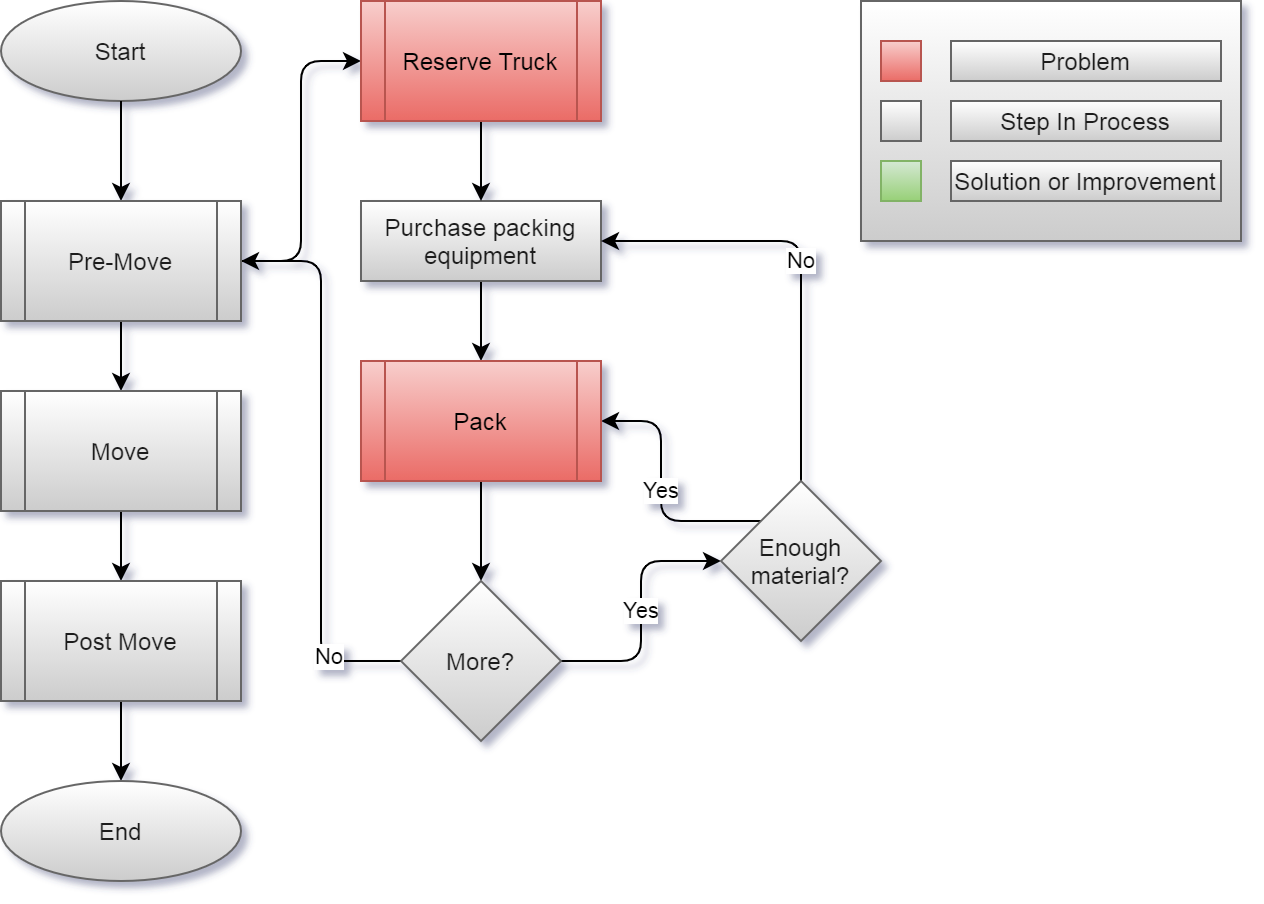

The diagram above was exported from draw.io. Its source (the exported page's mxGraphModel, read from the mxfile embedded in the PNG):
<mxGraphModel dx="1422" dy="846" grid="1" gridSize="10" guides="1" tooltips="1" connect="1" arrows="1" fold="1" page="1" pageScale="1" pageWidth="850" pageHeight="1100" math="0" shadow="0">
  <root>
    <mxCell id="VOyi4eSPJhqy1Ba3iAlA-0" />
    <mxCell id="VOyi4eSPJhqy1Ba3iAlA-1" parent="VOyi4eSPJhqy1Ba3iAlA-0" />
    <mxCell id="FVb2MInVUWblncjjupIr-2" style="edgeStyle=orthogonalEdgeStyle;orthogonalLoop=1;jettySize=auto;html=1;entryX=0.5;entryY=0;entryDx=0;entryDy=0;" parent="VOyi4eSPJhqy1Ba3iAlA-1" source="FVb2MInVUWblncjjupIr-3" target="h83wjQG8SRNKwDdhPuxF-0" edge="1">
      <mxGeometry relative="1" as="geometry">
        <mxPoint x="280" y="300" as="targetPoint" />
      </mxGeometry>
    </mxCell>
    <mxCell id="FVb2MInVUWblncjjupIr-3" value="Purchase packing equipment" style="whiteSpace=wrap;html=1;fontSize=12;strokeColor=#666666;fillColor=#FFFFFF;gradientColor=#CCCCCC;fontColor=#1A1A1A;" parent="VOyi4eSPJhqy1Ba3iAlA-1" vertex="1">
      <mxGeometry x="220" y="210" width="120" height="40" as="geometry" />
    </mxCell>
    <mxCell id="FVb2MInVUWblncjjupIr-4" value="" style="edgeStyle=orthogonalEdgeStyle;orthogonalLoop=1;jettySize=auto;html=1;exitX=0.5;exitY=1;exitDx=0;exitDy=0;exitPerimeter=0;" parent="VOyi4eSPJhqy1Ba3iAlA-1" source="h83wjQG8SRNKwDdhPuxF-0" target="FVb2MInVUWblncjjupIr-9" edge="1">
      <mxGeometry relative="1" as="geometry">
        <mxPoint x="280" y="340" as="sourcePoint" />
      </mxGeometry>
    </mxCell>
    <mxCell id="FVb2MInVUWblncjjupIr-6" value="Yes" style="edgeStyle=orthogonalEdgeStyle;orthogonalLoop=1;jettySize=auto;html=1;" parent="VOyi4eSPJhqy1Ba3iAlA-1" source="FVb2MInVUWblncjjupIr-9" target="FVb2MInVUWblncjjupIr-12" edge="1">
      <mxGeometry relative="1" as="geometry" />
    </mxCell>
    <mxCell id="FVb2MInVUWblncjjupIr-7" style="edgeStyle=orthogonalEdgeStyle;orthogonalLoop=1;jettySize=auto;html=1;entryX=1;entryY=0.5;entryDx=0;entryDy=0;" parent="VOyi4eSPJhqy1Ba3iAlA-1" source="FVb2MInVUWblncjjupIr-9" target="FVb2MInVUWblncjjupIr-24" edge="1">
      <mxGeometry relative="1" as="geometry" />
    </mxCell>
    <mxCell id="FVb2MInVUWblncjjupIr-8" value="No" style="edgeLabel;html=1;align=center;verticalAlign=middle;resizable=0;points=[];" parent="FVb2MInVUWblncjjupIr-7" vertex="1" connectable="0">
      <mxGeometry x="-0.7357" y="-3" relative="1" as="geometry">
        <mxPoint as="offset" />
      </mxGeometry>
    </mxCell>
    <mxCell id="FVb2MInVUWblncjjupIr-9" value="More?" style="rhombus;whiteSpace=wrap;html=1;fontColor=#1A1A1A;strokeColor=#666666;fillColor=#FFFFFF;gradientColor=#CCCCCC;" parent="VOyi4eSPJhqy1Ba3iAlA-1" vertex="1">
      <mxGeometry x="240" y="400" width="80" height="80" as="geometry" />
    </mxCell>
    <mxCell id="FVb2MInVUWblncjjupIr-10" value="No" style="edgeStyle=orthogonalEdgeStyle;orthogonalLoop=1;jettySize=auto;html=1;entryX=1;entryY=0.5;entryDx=0;entryDy=0;exitX=0.5;exitY=0;exitDx=0;exitDy=0;" parent="VOyi4eSPJhqy1Ba3iAlA-1" source="FVb2MInVUWblncjjupIr-12" target="FVb2MInVUWblncjjupIr-3" edge="1">
      <mxGeometry relative="1" as="geometry" />
    </mxCell>
    <mxCell id="FVb2MInVUWblncjjupIr-11" value="Yes" style="edgeStyle=orthogonalEdgeStyle;orthogonalLoop=1;jettySize=auto;html=1;entryX=1;entryY=0.5;entryDx=0;entryDy=0;exitX=0;exitY=0;exitDx=0;exitDy=0;" parent="VOyi4eSPJhqy1Ba3iAlA-1" source="FVb2MInVUWblncjjupIr-12" target="h83wjQG8SRNKwDdhPuxF-0" edge="1">
      <mxGeometry relative="1" as="geometry">
        <mxPoint x="340" y="320" as="targetPoint" />
      </mxGeometry>
    </mxCell>
    <mxCell id="FVb2MInVUWblncjjupIr-12" value="Enough material?" style="rhombus;whiteSpace=wrap;html=1;strokeColor=#666666;fillColor=#FFFFFF;gradientColor=#CCCCCC;fontColor=#1A1A1A;" parent="VOyi4eSPJhqy1Ba3iAlA-1" vertex="1">
      <mxGeometry x="400" y="350" width="80" height="80" as="geometry" />
    </mxCell>
    <mxCell id="FVb2MInVUWblncjjupIr-19" value="Start" style="ellipse;whiteSpace=wrap;html=1;fontColor=#1A1A1A;strokeColor=#666666;fillColor=#FFFFFF;gradientColor=#CCCCCC;" parent="VOyi4eSPJhqy1Ba3iAlA-1" vertex="1">
      <mxGeometry x="40" y="110" width="120" height="50" as="geometry" />
    </mxCell>
    <mxCell id="FVb2MInVUWblncjjupIr-20" style="edgeStyle=orthogonalEdgeStyle;orthogonalLoop=1;jettySize=auto;html=1;exitX=0.5;exitY=1;exitDx=0;exitDy=0;" parent="VOyi4eSPJhqy1Ba3iAlA-1" source="FVb2MInVUWblncjjupIr-19" target="FVb2MInVUWblncjjupIr-24" edge="1">
      <mxGeometry relative="1" as="geometry">
        <mxPoint x="100" y="170" as="sourcePoint" />
      </mxGeometry>
    </mxCell>
    <mxCell id="FVb2MInVUWblncjjupIr-22" style="edgeStyle=orthogonalEdgeStyle;orthogonalLoop=1;jettySize=auto;html=1;" parent="VOyi4eSPJhqy1Ba3iAlA-1" source="FVb2MInVUWblncjjupIr-24" target="FVb2MInVUWblncjjupIr-26" edge="1">
      <mxGeometry relative="1" as="geometry" />
    </mxCell>
    <mxCell id="FVb2MInVUWblncjjupIr-23" style="edgeStyle=orthogonalEdgeStyle;orthogonalLoop=1;jettySize=auto;html=1;entryX=0;entryY=0.5;entryDx=0;entryDy=0;" parent="VOyi4eSPJhqy1Ba3iAlA-1" source="FVb2MInVUWblncjjupIr-24" target="EgDQx3jbGXvPpWjE-NIF-0" edge="1">
      <mxGeometry relative="1" as="geometry" />
    </mxCell>
    <mxCell id="FVb2MInVUWblncjjupIr-24" value="Pre-Move" style="shape=process;whiteSpace=wrap;html=1;backgroundOutline=1;fontColor=#1A1A1A;strokeColor=#666666;fillColor=#FFFFFF;gradientColor=#CCCCCC;" parent="VOyi4eSPJhqy1Ba3iAlA-1" vertex="1">
      <mxGeometry x="40" y="210" width="120" height="60" as="geometry" />
    </mxCell>
    <mxCell id="FVb2MInVUWblncjjupIr-25" style="edgeStyle=orthogonalEdgeStyle;orthogonalLoop=1;jettySize=auto;html=1;" parent="VOyi4eSPJhqy1Ba3iAlA-1" source="FVb2MInVUWblncjjupIr-26" target="FVb2MInVUWblncjjupIr-28" edge="1">
      <mxGeometry relative="1" as="geometry" />
    </mxCell>
    <mxCell id="FVb2MInVUWblncjjupIr-26" value="Move" style="shape=process;whiteSpace=wrap;html=1;backgroundOutline=1;fontColor=#1A1A1A;strokeColor=#666666;fillColor=#FFFFFF;gradientColor=#CCCCCC;" parent="VOyi4eSPJhqy1Ba3iAlA-1" vertex="1">
      <mxGeometry x="40" y="305" width="120" height="60" as="geometry" />
    </mxCell>
    <mxCell id="FVb2MInVUWblncjjupIr-27" style="edgeStyle=orthogonalEdgeStyle;orthogonalLoop=1;jettySize=auto;html=1;" parent="VOyi4eSPJhqy1Ba3iAlA-1" source="FVb2MInVUWblncjjupIr-28" target="FVb2MInVUWblncjjupIr-29" edge="1">
      <mxGeometry relative="1" as="geometry" />
    </mxCell>
    <mxCell id="FVb2MInVUWblncjjupIr-28" value="Post Move" style="shape=process;whiteSpace=wrap;html=1;backgroundOutline=1;fontColor=#1A1A1A;strokeColor=#666666;fillColor=#FFFFFF;gradientColor=#CCCCCC;" parent="VOyi4eSPJhqy1Ba3iAlA-1" vertex="1">
      <mxGeometry x="40" y="400" width="120" height="60" as="geometry" />
    </mxCell>
    <mxCell id="FVb2MInVUWblncjjupIr-29" value="End" style="ellipse;whiteSpace=wrap;html=1;fontColor=#1A1A1A;strokeColor=#666666;fillColor=#FFFFFF;gradientColor=#CCCCCC;" parent="VOyi4eSPJhqy1Ba3iAlA-1" vertex="1">
      <mxGeometry x="40" y="500" width="120" height="50" as="geometry" />
    </mxCell>
    <mxCell id="_GVyhaTIY6fOgEVAyReF-0" value="" style="group" parent="VOyi4eSPJhqy1Ba3iAlA-1" vertex="1" connectable="0">
      <mxGeometry x="470" y="110" width="190" height="120" as="geometry" />
    </mxCell>
    <mxCell id="yZLInBObx2b45_M1gJus-1" value="" style="verticalLabelPosition=bottom;verticalAlign=top;html=1;shape=mxgraph.basic.rect;fillColor2=none;strokeWidth=1;size=20;indent=5;fillColor=#FFFFFF;gradientColor=#CCCCCC;strokeColor=#666666;fontColor=#1A1A1A;" parent="_GVyhaTIY6fOgEVAyReF-0" vertex="1">
      <mxGeometry width="190" height="120" as="geometry" />
    </mxCell>
    <mxCell id="yZLInBObx2b45_M1gJus-2" value="" style="verticalLabelPosition=bottom;verticalAlign=top;html=1;shape=mxgraph.basic.rect;fillColor2=none;strokeWidth=1;size=20;indent=5;fillColor=#f8cecc;gradientColor=#ea6b66;strokeColor=#b85450;" parent="_GVyhaTIY6fOgEVAyReF-0" vertex="1">
      <mxGeometry x="10" y="20" width="20" height="20" as="geometry" />
    </mxCell>
    <mxCell id="yZLInBObx2b45_M1gJus-3" value="Problem" style="text;html=1;align=center;verticalAlign=middle;whiteSpace=wrap;fillColor=#FFFFFF;gradientColor=#CCCCCC;strokeColor=#666666;fontColor=#1A1A1A;" parent="_GVyhaTIY6fOgEVAyReF-0" vertex="1">
      <mxGeometry x="45" y="20" width="135" height="20" as="geometry" />
    </mxCell>
    <mxCell id="yZLInBObx2b45_M1gJus-4" value="" style="verticalLabelPosition=bottom;verticalAlign=top;html=1;shape=mxgraph.basic.rect;fillColor2=none;strokeWidth=1;size=20;indent=5;fillColor=#FFFFFF;gradientColor=#CCCCCC;strokeColor=#666666;fontColor=#1A1A1A;" parent="_GVyhaTIY6fOgEVAyReF-0" vertex="1">
      <mxGeometry x="10" y="50" width="20" height="20" as="geometry" />
    </mxCell>
    <mxCell id="yZLInBObx2b45_M1gJus-5" value="Step In Process" style="text;html=1;align=center;verticalAlign=middle;whiteSpace=wrap;fillColor=#FFFFFF;gradientColor=#CCCCCC;strokeColor=#666666;fontColor=#1A1A1A;" parent="_GVyhaTIY6fOgEVAyReF-0" vertex="1">
      <mxGeometry x="45" y="50" width="135" height="20" as="geometry" />
    </mxCell>
    <mxCell id="yZLInBObx2b45_M1gJus-6" value="" style="verticalLabelPosition=bottom;verticalAlign=top;html=1;shape=mxgraph.basic.rect;fillColor2=none;strokeWidth=1;size=20;indent=5;fillColor=#d5e8d4;gradientColor=#97d077;strokeColor=#82b366;" parent="_GVyhaTIY6fOgEVAyReF-0" vertex="1">
      <mxGeometry x="10" y="80" width="20" height="20" as="geometry" />
    </mxCell>
    <mxCell id="yZLInBObx2b45_M1gJus-7" value="Solution or Improvement" style="text;html=1;align=center;verticalAlign=middle;whiteSpace=wrap;fillColor=#FFFFFF;gradientColor=#CCCCCC;strokeColor=#666666;fontColor=#1A1A1A;" parent="_GVyhaTIY6fOgEVAyReF-0" vertex="1">
      <mxGeometry x="45" y="80" width="135" height="20" as="geometry" />
    </mxCell>
    <mxCell id="h83wjQG8SRNKwDdhPuxF-0" value="Pack" style="shape=process;whiteSpace=wrap;html=1;backgroundOutline=1;gradientColor=#ea6b66;fillColor=#f8cecc;strokeColor=#b85450;" parent="VOyi4eSPJhqy1Ba3iAlA-1" vertex="1">
      <mxGeometry x="220" y="290" width="120" height="60" as="geometry" />
    </mxCell>
    <mxCell id="EgDQx3jbGXvPpWjE-NIF-1" style="edgeStyle=orthogonalEdgeStyle;rounded=0;orthogonalLoop=1;jettySize=auto;html=1;entryX=0.5;entryY=0;entryDx=0;entryDy=0;" edge="1" parent="VOyi4eSPJhqy1Ba3iAlA-1" source="EgDQx3jbGXvPpWjE-NIF-0" target="FVb2MInVUWblncjjupIr-3">
      <mxGeometry relative="1" as="geometry" />
    </mxCell>
    <mxCell id="EgDQx3jbGXvPpWjE-NIF-0" value="Reserve Truck" style="shape=process;whiteSpace=wrap;html=1;backgroundOutline=1;strokeColor=#b85450;fillColor=#f8cecc;gradientColor=#ea6b66;" vertex="1" parent="VOyi4eSPJhqy1Ba3iAlA-1">
      <mxGeometry x="220" y="110" width="120" height="60" as="geometry" />
    </mxCell>
  </root>
</mxGraphModel>